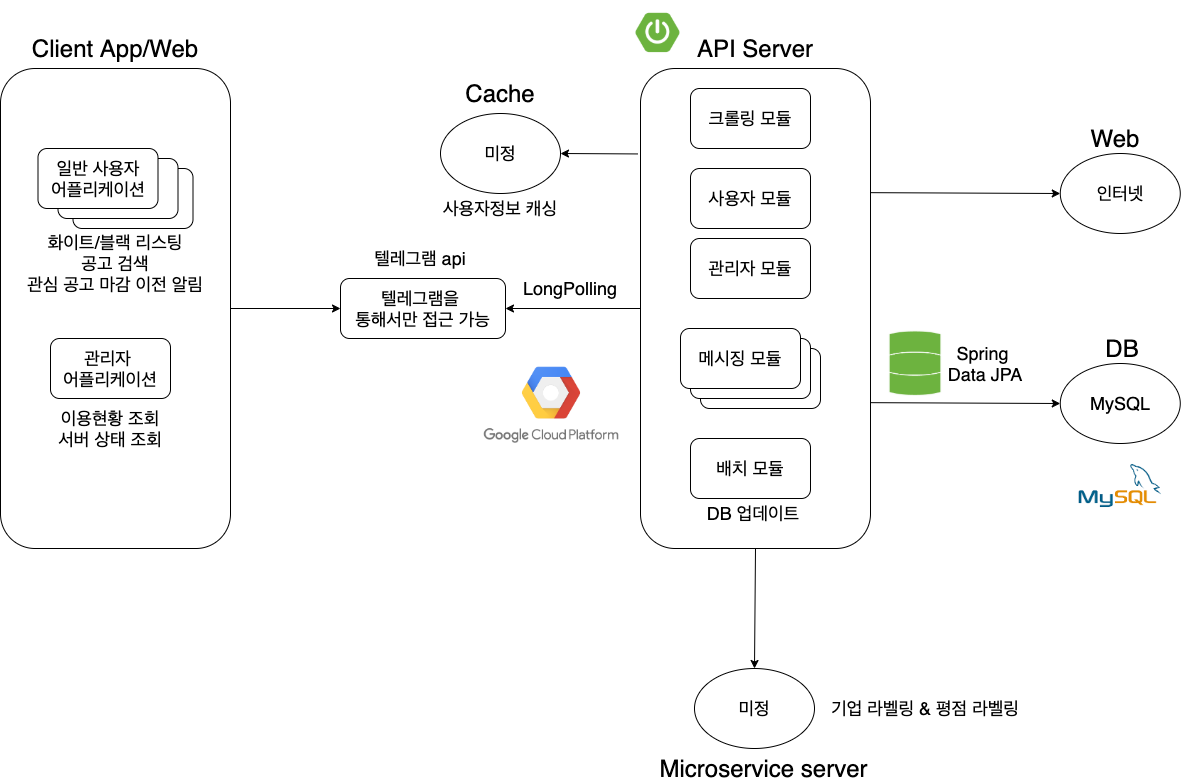

The diagram above was exported from draw.io. Its source (the exported page's mxGraphModel, read from the mxfile embedded in the PNG):
<mxGraphModel dx="2163" dy="1177" grid="1" gridSize="10" guides="1" tooltips="1" connect="1" arrows="1" fold="1" page="1" pageScale="1" pageWidth="850" pageHeight="1100" math="0" shadow="0">
  <root>
    <mxCell id="0" />
    <mxCell id="1" parent="0" />
    <mxCell id="HtDRZnCT5usAE7uKnQW1-2" value="&lt;font style=&quot;font-size: 18px&quot;&gt;미정&lt;/font&gt;" style="ellipse;whiteSpace=wrap;html=1;" parent="1" vertex="1">
      <mxGeometry x="540" y="115" width="120" height="80" as="geometry" />
    </mxCell>
    <mxCell id="HtDRZnCT5usAE7uKnQW1-4" value="" style="rounded=1;whiteSpace=wrap;html=1;" parent="1" vertex="1">
      <mxGeometry x="740" y="70" width="230" height="480" as="geometry" />
    </mxCell>
    <mxCell id="HtDRZnCT5usAE7uKnQW1-5" value="&lt;font style=&quot;font-size: 24px&quot;&gt;API Server&lt;/font&gt;" style="text;html=1;strokeColor=none;fillColor=none;align=center;verticalAlign=middle;whiteSpace=wrap;rounded=0;" parent="1" vertex="1">
      <mxGeometry x="740" y="40" width="230" height="20" as="geometry" />
    </mxCell>
    <mxCell id="HtDRZnCT5usAE7uKnQW1-11" value="&lt;font style=&quot;font-size: 24px&quot;&gt;Cache&lt;/font&gt;" style="text;html=1;strokeColor=none;fillColor=none;align=center;verticalAlign=middle;whiteSpace=wrap;rounded=0;" parent="1" vertex="1">
      <mxGeometry x="510" y="85" width="180" height="20" as="geometry" />
    </mxCell>
    <mxCell id="HtDRZnCT5usAE7uKnQW1-12" value="&lt;font style=&quot;font-size: 18px&quot;&gt;크롤링 모듈&lt;/font&gt;" style="rounded=1;whiteSpace=wrap;html=1;" parent="1" vertex="1">
      <mxGeometry x="790" y="90" width="120" height="60" as="geometry" />
    </mxCell>
    <mxCell id="HtDRZnCT5usAE7uKnQW1-16" value="&lt;font style=&quot;font-size: 18px&quot;&gt;메시징 모듈&lt;/font&gt;" style="rounded=1;whiteSpace=wrap;html=1;" parent="1" vertex="1">
      <mxGeometry x="800" y="350" width="120" height="60" as="geometry" />
    </mxCell>
    <mxCell id="HtDRZnCT5usAE7uKnQW1-32" style="edgeStyle=orthogonalEdgeStyle;rounded=0;orthogonalLoop=1;jettySize=auto;html=1;" parent="1" source="HtDRZnCT5usAE7uKnQW1-19" target="HtDRZnCT5usAE7uKnQW1-30" edge="1">
      <mxGeometry relative="1" as="geometry" />
    </mxCell>
    <mxCell id="HtDRZnCT5usAE7uKnQW1-19" value="" style="rounded=1;whiteSpace=wrap;html=1;" parent="1" vertex="1">
      <mxGeometry x="100" y="70" width="230" height="480" as="geometry" />
    </mxCell>
    <mxCell id="HtDRZnCT5usAE7uKnQW1-21" value="&lt;font style=&quot;font-size: 24px&quot;&gt;Client App/Web&lt;/font&gt;" style="text;html=1;strokeColor=none;fillColor=none;align=center;verticalAlign=middle;whiteSpace=wrap;rounded=0;" parent="1" vertex="1">
      <mxGeometry x="100" y="40" width="230" height="20" as="geometry" />
    </mxCell>
    <mxCell id="HtDRZnCT5usAE7uKnQW1-22" value="&lt;font style=&quot;font-size: 18px&quot;&gt;관리자 &lt;br&gt;어플리케이션&lt;br&gt;&lt;/font&gt;" style="rounded=1;whiteSpace=wrap;html=1;" parent="1" vertex="1">
      <mxGeometry x="150" y="340" width="120" height="60" as="geometry" />
    </mxCell>
    <mxCell id="HtDRZnCT5usAE7uKnQW1-24" value="일반 사용자들의 &lt;br&gt;텔레그램 앱" style="rounded=1;whiteSpace=wrap;html=1;" parent="1" vertex="1">
      <mxGeometry x="172.5" y="170" width="120" height="60" as="geometry" />
    </mxCell>
    <mxCell id="HtDRZnCT5usAE7uKnQW1-25" value="일반 사용자들의 &lt;br&gt;텔레그램 앱" style="rounded=1;whiteSpace=wrap;html=1;" parent="1" vertex="1">
      <mxGeometry x="157.5" y="160" width="120" height="60" as="geometry" />
    </mxCell>
    <mxCell id="HtDRZnCT5usAE7uKnQW1-26" value="&lt;font style=&quot;font-size: 18px&quot;&gt;일반 사용자&lt;br&gt;어플리케이션&lt;br&gt;&lt;/font&gt;" style="rounded=1;whiteSpace=wrap;html=1;" parent="1" vertex="1">
      <mxGeometry x="137.5" y="150" width="120" height="60" as="geometry" />
    </mxCell>
    <mxCell id="HtDRZnCT5usAE7uKnQW1-27" value="&lt;font&gt;&lt;span style=&quot;font-size: 18px&quot;&gt;화이트/블랙 리스팅&lt;br&gt;&lt;/span&gt;&lt;font style=&quot;font-size: 18px&quot;&gt;공고 검색&lt;br&gt;&lt;/font&gt;&lt;font style=&quot;font-size: 18px&quot;&gt;관심 공고 마감 이전 알림&lt;/font&gt;&lt;br&gt;&lt;/font&gt;" style="text;html=1;strokeColor=none;fillColor=none;align=center;verticalAlign=middle;whiteSpace=wrap;rounded=0;" parent="1" vertex="1">
      <mxGeometry x="110" y="230" width="210" height="70" as="geometry" />
    </mxCell>
    <mxCell id="HtDRZnCT5usAE7uKnQW1-28" value="&lt;font&gt;&lt;span style=&quot;font-size: 18px&quot;&gt;이용현황 조회&lt;br&gt;&lt;/span&gt;&lt;font style=&quot;font-size: 18px&quot;&gt;서버 상태 조회&lt;/font&gt;&lt;br&gt;&lt;/font&gt;" style="text;html=1;strokeColor=none;fillColor=none;align=center;verticalAlign=middle;whiteSpace=wrap;rounded=0;" parent="1" vertex="1">
      <mxGeometry x="105" y="400" width="210" height="60" as="geometry" />
    </mxCell>
    <mxCell id="HtDRZnCT5usAE7uKnQW1-30" value="&lt;font style=&quot;font-size: 18px&quot;&gt;텔레그램을 &lt;br&gt;통해서만 접근 가능&lt;/font&gt;" style="rounded=1;whiteSpace=wrap;html=1;" parent="1" vertex="1">
      <mxGeometry x="440" y="280" width="165" height="60" as="geometry" />
    </mxCell>
    <mxCell id="HtDRZnCT5usAE7uKnQW1-31" value="&lt;span style=&quot;font-size: 18px&quot;&gt;텔레그램 api&lt;/span&gt;" style="text;html=1;strokeColor=none;fillColor=none;align=center;verticalAlign=middle;whiteSpace=wrap;rounded=0;" parent="1" vertex="1">
      <mxGeometry x="440" y="250" width="160" height="20" as="geometry" />
    </mxCell>
    <mxCell id="HtDRZnCT5usAE7uKnQW1-43" value="&lt;span style=&quot;font-size: 18px&quot;&gt;배치 모듈&lt;/span&gt;" style="rounded=1;whiteSpace=wrap;html=1;" parent="1" vertex="1">
      <mxGeometry x="790" y="440" width="120" height="60" as="geometry" />
    </mxCell>
    <mxCell id="HtDRZnCT5usAE7uKnQW1-44" value="&lt;font&gt;&lt;font style=&quot;font-size: 18px&quot;&gt;DB 업데이트&lt;/font&gt;&lt;br&gt;&lt;/font&gt;" style="text;html=1;strokeColor=none;fillColor=none;align=center;verticalAlign=middle;whiteSpace=wrap;rounded=0;" parent="1" vertex="1">
      <mxGeometry x="797" y="500" width="112" height="30" as="geometry" />
    </mxCell>
    <mxCell id="vCd3wjRCf6RUoLRCjk4X-1" value="&lt;span style=&quot;font-size: 18px&quot;&gt;미정&lt;/span&gt;" style="ellipse;whiteSpace=wrap;html=1;" parent="1" vertex="1">
      <mxGeometry x="794" y="670" width="120" height="80" as="geometry" />
    </mxCell>
    <mxCell id="vCd3wjRCf6RUoLRCjk4X-3" value="&lt;font&gt;&lt;font style=&quot;font-size: 18px&quot;&gt;기업 라벨링 &amp;amp; 평점 라벨링&lt;/font&gt;&lt;br&gt;&lt;/font&gt;" style="text;html=1;strokeColor=none;fillColor=none;align=center;verticalAlign=middle;whiteSpace=wrap;rounded=0;" parent="1" vertex="1">
      <mxGeometry x="920" y="672.5" width="210" height="75" as="geometry" />
    </mxCell>
    <mxCell id="YbltRk2Bnch6wnQ721Rb-1" value="" style="endArrow=classic;html=1;entryX=1;entryY=0.5;entryDx=0;entryDy=0;exitX=0;exitY=0.5;exitDx=0;exitDy=0;" parent="1" source="HtDRZnCT5usAE7uKnQW1-4" target="HtDRZnCT5usAE7uKnQW1-30" edge="1">
      <mxGeometry width="50" height="50" relative="1" as="geometry">
        <mxPoint x="650" y="400" as="sourcePoint" />
        <mxPoint x="700" y="350" as="targetPoint" />
      </mxGeometry>
    </mxCell>
    <mxCell id="YbltRk2Bnch6wnQ721Rb-2" value="" style="endArrow=classic;html=1;entryX=0;entryY=0.5;entryDx=0;entryDy=0;exitX=1.001;exitY=0.467;exitDx=0;exitDy=0;exitPerimeter=0;" parent="1" target="HtDRZnCT5usAE7uKnQW1-6" edge="1">
      <mxGeometry width="50" height="50" relative="1" as="geometry">
        <mxPoint x="970" y="404.1600000000001" as="sourcePoint" />
        <mxPoint x="699.77" y="460" as="targetPoint" />
      </mxGeometry>
    </mxCell>
    <mxCell id="YbltRk2Bnch6wnQ721Rb-3" value="" style="endArrow=classic;html=1;entryX=1;entryY=0.5;entryDx=0;entryDy=0;exitX=-0.011;exitY=0.178;exitDx=0;exitDy=0;exitPerimeter=0;" parent="1" source="HtDRZnCT5usAE7uKnQW1-4" target="HtDRZnCT5usAE7uKnQW1-2" edge="1">
      <mxGeometry width="50" height="50" relative="1" as="geometry">
        <mxPoint x="650" y="400" as="sourcePoint" />
        <mxPoint x="700" y="350" as="targetPoint" />
      </mxGeometry>
    </mxCell>
    <mxCell id="YbltRk2Bnch6wnQ721Rb-4" value="" style="endArrow=classic;html=1;entryX=0.5;entryY=0;entryDx=0;entryDy=0;exitX=0.5;exitY=1;exitDx=0;exitDy=0;" parent="1" source="HtDRZnCT5usAE7uKnQW1-4" target="vCd3wjRCf6RUoLRCjk4X-1" edge="1">
      <mxGeometry width="50" height="50" relative="1" as="geometry">
        <mxPoint x="850" y="560" as="sourcePoint" />
        <mxPoint x="700" y="350" as="targetPoint" />
      </mxGeometry>
    </mxCell>
    <mxCell id="YbltRk2Bnch6wnQ721Rb-5" value="&lt;font style=&quot;font-size: 24px&quot;&gt;DB&lt;/font&gt;" style="text;html=1;strokeColor=none;fillColor=none;align=center;verticalAlign=middle;whiteSpace=wrap;rounded=0;" parent="1" vertex="1">
      <mxGeometry x="1156.77" y="340" width="130" height="20" as="geometry" />
    </mxCell>
    <mxCell id="YbltRk2Bnch6wnQ721Rb-6" value="&lt;font style=&quot;font-size: 24px&quot;&gt;Microservice server&lt;/font&gt;" style="text;html=1;strokeColor=none;fillColor=none;align=center;verticalAlign=middle;whiteSpace=wrap;rounded=0;" parent="1" vertex="1">
      <mxGeometry x="750" y="760" width="227" height="20" as="geometry" />
    </mxCell>
    <mxCell id="s1fZVpZhhEsLjo7Q2JfE-1" value="&lt;span style=&quot;font-size: 18px&quot;&gt;사용자정보 캐싱&lt;/span&gt;" style="text;html=1;strokeColor=none;fillColor=none;align=center;verticalAlign=middle;whiteSpace=wrap;rounded=0;" vertex="1" parent="1">
      <mxGeometry x="520" y="200" width="160" height="20" as="geometry" />
    </mxCell>
    <mxCell id="s1fZVpZhhEsLjo7Q2JfE-7" value="&lt;font style=&quot;font-size: 18px&quot;&gt;인터넷&lt;/font&gt;" style="ellipse;whiteSpace=wrap;html=1;" vertex="1" parent="1">
      <mxGeometry x="1159.77" y="155" width="120" height="80" as="geometry" />
    </mxCell>
    <mxCell id="s1fZVpZhhEsLjo7Q2JfE-8" value="" style="endArrow=classic;html=1;entryX=0;entryY=0.5;entryDx=0;entryDy=0;exitX=1.001;exitY=0.467;exitDx=0;exitDy=0;exitPerimeter=0;" edge="1" target="s1fZVpZhhEsLjo7Q2JfE-7" parent="1">
      <mxGeometry width="50" height="50" relative="1" as="geometry">
        <mxPoint x="970" y="194.16000000000008" as="sourcePoint" />
        <mxPoint x="699.77" y="250" as="targetPoint" />
      </mxGeometry>
    </mxCell>
    <mxCell id="s1fZVpZhhEsLjo7Q2JfE-9" value="&lt;font style=&quot;font-size: 24px&quot;&gt;Web&lt;/font&gt;" style="text;html=1;strokeColor=none;fillColor=none;align=center;verticalAlign=middle;whiteSpace=wrap;rounded=0;" vertex="1" parent="1">
      <mxGeometry x="1150" y="130" width="130" height="20" as="geometry" />
    </mxCell>
    <mxCell id="s1fZVpZhhEsLjo7Q2JfE-10" value="&lt;span style=&quot;font-size: 18px&quot;&gt;LongPolling&lt;/span&gt;" style="text;html=1;strokeColor=none;fillColor=none;align=center;verticalAlign=middle;whiteSpace=wrap;rounded=0;" vertex="1" parent="1">
      <mxGeometry x="590" y="280" width="160" height="20" as="geometry" />
    </mxCell>
    <mxCell id="s1fZVpZhhEsLjo7Q2JfE-11" value="" style="shape=image;imageAspect=0;aspect=fixed;verticalLabelPosition=bottom;verticalAlign=top;image=https://pbs.twimg.com/profile_images/1235868806079057921/fTL08u_H_400x400.png;" vertex="1" parent="1">
      <mxGeometry x="725" y="2" width="65" height="65" as="geometry" />
    </mxCell>
    <mxCell id="s1fZVpZhhEsLjo7Q2JfE-12" value="" style="shape=image;imageAspect=0;aspect=fixed;verticalLabelPosition=bottom;verticalAlign=top;image=https://media.vlpt.us/images/velbie/post/9876f053-67bb-452f-88f5-4d91c1b66bf9/1_urMF0EgCJ7YbtK090Rdikw.png;" vertex="1" parent="1">
      <mxGeometry x="570" y="355" width="161.99" height="100" as="geometry" />
    </mxCell>
    <mxCell id="s1fZVpZhhEsLjo7Q2JfE-13" value="" style="shape=image;imageAspect=0;aspect=fixed;verticalLabelPosition=bottom;verticalAlign=top;image=data:image/png,(base64 omitted: 2596 chars);" vertex="1" parent="1">
      <mxGeometry x="980" y="330" width="70" height="70" as="geometry" />
    </mxCell>
    <mxCell id="s1fZVpZhhEsLjo7Q2JfE-14" value="&lt;font style=&quot;font-size: 18px&quot;&gt;Spring &lt;br&gt;Data JPA&lt;/font&gt;" style="text;html=1;strokeColor=none;fillColor=none;align=center;verticalAlign=middle;whiteSpace=wrap;rounded=0;" vertex="1" parent="1">
      <mxGeometry x="990" y="340" width="190" height="50" as="geometry" />
    </mxCell>
    <mxCell id="s1fZVpZhhEsLjo7Q2JfE-18" value="&lt;font style=&quot;font-size: 18px&quot;&gt;사용자 모듈&lt;/font&gt;" style="rounded=1;whiteSpace=wrap;html=1;" vertex="1" parent="1">
      <mxGeometry x="790" y="170" width="120" height="60" as="geometry" />
    </mxCell>
    <mxCell id="s1fZVpZhhEsLjo7Q2JfE-19" value="&lt;font style=&quot;font-size: 18px&quot;&gt;관리자 모듈&lt;/font&gt;" style="rounded=1;whiteSpace=wrap;html=1;" vertex="1" parent="1">
      <mxGeometry x="790" y="240" width="120" height="60" as="geometry" />
    </mxCell>
    <mxCell id="s1fZVpZhhEsLjo7Q2JfE-20" value="&lt;font style=&quot;font-size: 18px&quot;&gt;메시징 모듈&lt;/font&gt;" style="rounded=1;whiteSpace=wrap;html=1;" vertex="1" parent="1">
      <mxGeometry x="790" y="340" width="120" height="60" as="geometry" />
    </mxCell>
    <mxCell id="s1fZVpZhhEsLjo7Q2JfE-21" value="&lt;font style=&quot;font-size: 18px&quot;&gt;메시징 모듈&lt;/font&gt;" style="rounded=1;whiteSpace=wrap;html=1;" vertex="1" parent="1">
      <mxGeometry x="780" y="330" width="120" height="60" as="geometry" />
    </mxCell>
    <mxCell id="s1fZVpZhhEsLjo7Q2JfE-22" value="" style="shape=image;imageAspect=0;aspect=fixed;verticalLabelPosition=bottom;verticalAlign=top;image=data:image/png,(base64 omitted: 3696 chars);" vertex="1" parent="1">
      <mxGeometry x="1177.27" y="445" width="85" height="85" as="geometry" />
    </mxCell>
    <mxCell id="HtDRZnCT5usAE7uKnQW1-6" value="&lt;font style=&quot;font-size: 18px&quot;&gt;MySQL&lt;/font&gt;" style="ellipse;whiteSpace=wrap;html=1;" parent="1" vertex="1">
      <mxGeometry x="1159.77" y="365" width="120" height="80" as="geometry" />
    </mxCell>
  </root>
</mxGraphModel>